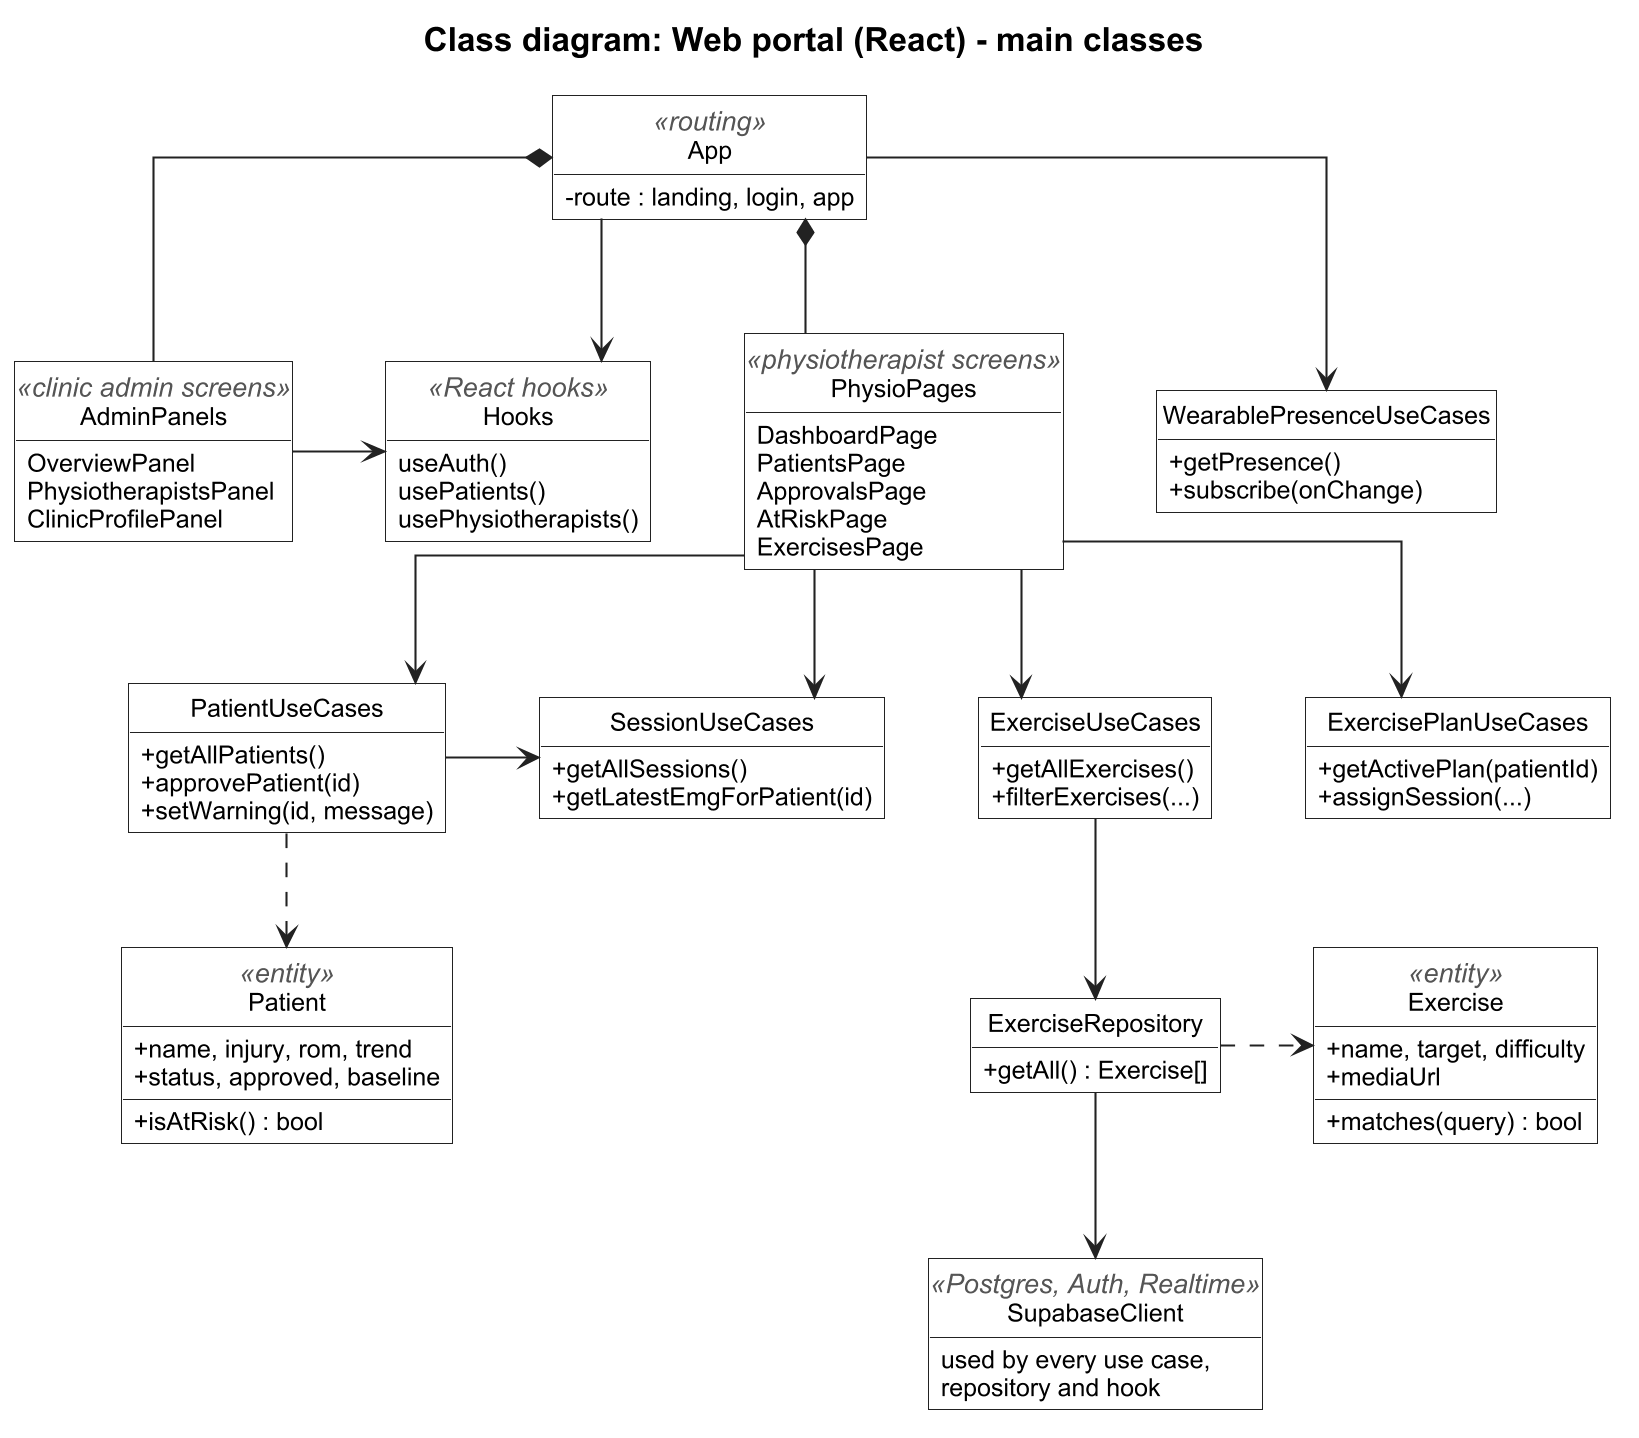

The diagram above was rendered by PlantUML. Its source (embedded in the PNG):
@startuml class_diagram_web
title Class diagram: Web portal (React) - main classes
hide circle
hide empty members
skinparam shadowing false
skinparam backgroundColor white
skinparam roundCorner 0
skinparam dpi 200
skinparam linetype ortho
skinparam classAttributeIconSize 0
skinparam defaultFontName Arial
skinparam defaultFontSize 13
skinparam nodesep 45
skinparam ranksep 55
skinparam class {
  BackgroundColor #FFFFFF
  BorderColor #222222
  ArrowColor #222222
  FontColor #000000
  StereotypeFontColor #555555
  AttributeFontSize 12
}
skinparam title {
  FontSize 16
}

' ---------- presentation ----------
class App <<routing>> {
  - route : landing, login, app
}
class PhysioPages <<physiotherapist screens>> {
  DashboardPage
  PatientsPage
  ApprovalsPage
  AtRiskPage
  ExercisesPage
}
class AdminPanels <<clinic admin screens>> {
  OverviewPanel
  PhysiotherapistsPanel
  ClinicProfilePanel
}
class Hooks <<React hooks>> {
  useAuth()
  usePatients()
  usePhysiotherapists()
}

' ---------- domain ----------
class PatientUseCases {
  + getAllPatients()
  + approvePatient(id)
  + setWarning(id, message)
}
class SessionUseCases {
  + getAllSessions()
  + getLatestEmgForPatient(id)
}
class ExerciseUseCases {
  + getAllExercises()
  + filterExercises(...)
}
class ExercisePlanUseCases {
  + getActivePlan(patientId)
  + assignSession(...)
}
class WearablePresenceUseCases {
  + getPresence()
  + subscribe(onChange)
}
class Patient <<entity>> {
  + name, injury, rom, trend
  + status, approved, baseline
  + isAtRisk() : bool
}
class Exercise <<entity>> {
  + name, target, difficulty
  + mediaUrl
  + matches(query) : bool
}

' ---------- infrastructure ----------
class ExerciseRepository {
  + getAll() : Exercise[]
}
class SupabaseClient <<Postgres, Auth, Realtime>> {
  used by every use case,
  repository and hook
}

' ---------- relationships ----------
App *-down- PhysioPages
App *-down- AdminPanels
App -down-> Hooks
AdminPanels -right-> Hooks

PhysioPages -down-> PatientUseCases
PhysioPages -down-> SessionUseCases
PhysioPages -down-> ExerciseUseCases
PhysioPages -down-> ExercisePlanUseCases
App -down-> WearablePresenceUseCases

PatientUseCases -right-> SessionUseCases
PatientUseCases .down.> Patient
ExerciseUseCases -down-> ExerciseRepository
ExerciseRepository .right.> Exercise
ExerciseRepository -down-> SupabaseClient

@enduml